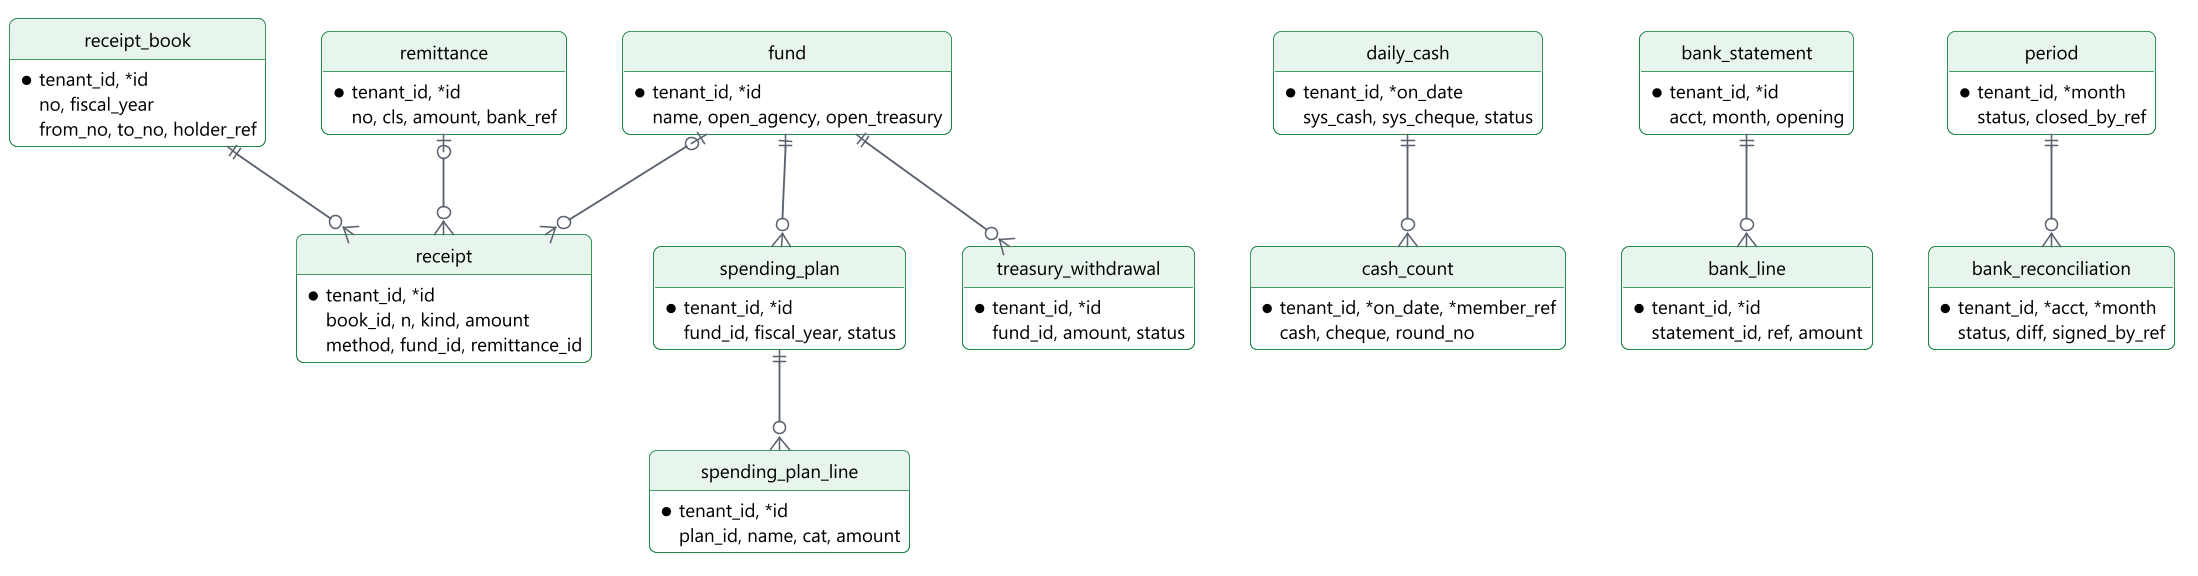

The diagram above was rendered by PlantUML. Its source (embedded in the PNG):
@startuml
!include include/common.puml
' title.th: ตารางหลักด้านการรับเงิน กระทบยอด และปิดงวด (ข้อเสนอ)
' title.en: Core tables for receipts, reconciliation and closing (proposal)
' desc.th: ใบเสร็จอยู่ในเล่มและรวมอยู่ในการนำส่ง กองทุนมีแผนและรายการแผน รายการธนาคารอยู่ใต้ใบแจ้งยอด งบพิสูจน์และงวดอ้างเดือนเดียวกัน
' desc.en: A receipt sits in a book and joins a remittance. A fund has plans and plan lines. Bank lines sit under a statement. Reconciliations and periods refer to the same month.
skinparam nodesep 36
skinparam ranksep 56
skinparam defaultTextAlignment left
hide circle
hide empty methods
entity receipt_book {
  *tenant_id, *id
  no, fiscal_year
  from_no, to_no, holder_ref
}
entity receipt {
  *tenant_id, *id
  book_id, n, kind, amount
  method, fund_id, remittance_id
}
entity remittance {
  *tenant_id, *id
  no, cls, amount, bank_ref
}
entity daily_cash {
  *tenant_id, *on_date
  sys_cash, sys_cheque, status
}
entity cash_count {
  *tenant_id, *on_date, *member_ref
  cash, cheque, round_no
}
entity fund {
  *tenant_id, *id
  name, open_agency, open_treasury
}
entity spending_plan {
  *tenant_id, *id
  fund_id, fiscal_year, status
}
entity spending_plan_line {
  *tenant_id, *id
  plan_id, name, cat, amount
}
entity treasury_withdrawal {
  *tenant_id, *id
  fund_id, amount, status
}
entity bank_statement {
  *tenant_id, *id
  acct, month, opening
}
entity bank_line {
  *tenant_id, *id
  statement_id, ref, amount
}
entity bank_reconciliation {
  *tenant_id, *acct, *month
  status, diff, signed_by_ref
}
entity period {
  *tenant_id, *month
  status, closed_by_ref
}
receipt_book ||--o{ receipt
remittance |o--o{ receipt
daily_cash ||--o{ cash_count
fund ||--o{ spending_plan
spending_plan ||--o{ spending_plan_line
fund ||--o{ treasury_withdrawal
fund |o--o{ receipt
bank_statement ||--o{ bank_line
period ||--o{ bank_reconciliation
@enduml